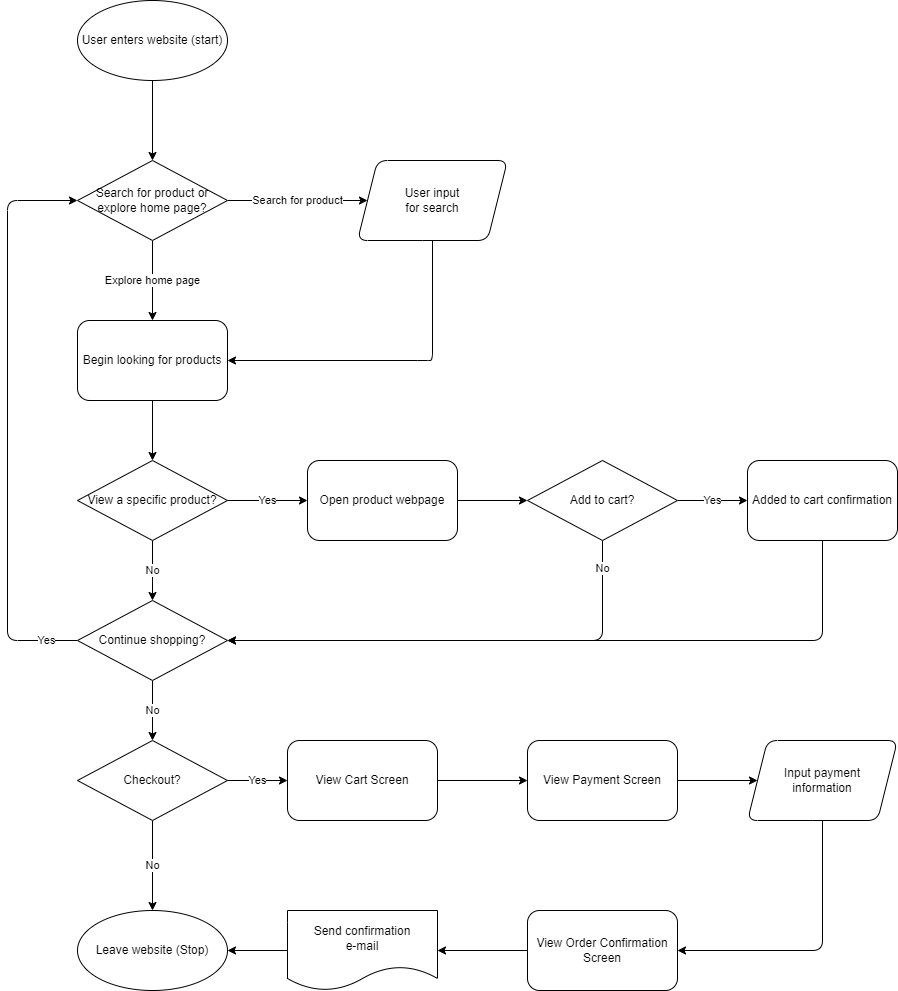

The diagram above was exported from draw.io. Its source (the exported page's mxGraphModel, read from the mxfile embedded in the PNG):
<mxGraphModel dx="581" dy="281" grid="1" gridSize="10" guides="1" tooltips="1" connect="1" arrows="1" fold="1" page="1" pageScale="1" pageWidth="850" pageHeight="1100" math="0" shadow="0">
  <root>
    <mxCell id="0" />
    <mxCell id="1" parent="0" />
    <mxCell id="4" value="" style="edgeStyle=none;html=1;" edge="1" parent="1" source="2" target="3">
      <mxGeometry relative="1" as="geometry" />
    </mxCell>
    <mxCell id="2" value="User enters website (start)" style="ellipse;whiteSpace=wrap;html=1;" vertex="1" parent="1">
      <mxGeometry x="110" y="40" width="150" height="80" as="geometry" />
    </mxCell>
    <mxCell id="6" value="Search for product" style="edgeStyle=none;html=1;" edge="1" parent="1" source="3" target="5">
      <mxGeometry relative="1" as="geometry" />
    </mxCell>
    <mxCell id="8" value="Explore home page" style="edgeStyle=none;html=1;" edge="1" parent="1" source="3" target="7">
      <mxGeometry relative="1" as="geometry" />
    </mxCell>
    <mxCell id="3" value="Search for product or explore home page?" style="rhombus;whiteSpace=wrap;html=1;" vertex="1" parent="1">
      <mxGeometry x="110" y="200" width="150" height="80" as="geometry" />
    </mxCell>
    <mxCell id="9" style="edgeStyle=none;html=1;entryX=1;entryY=0.5;entryDx=0;entryDy=0;" edge="1" parent="1" source="5" target="7">
      <mxGeometry relative="1" as="geometry">
        <Array as="points">
          <mxPoint x="465" y="400" />
          <mxPoint x="460" y="400" />
        </Array>
      </mxGeometry>
    </mxCell>
    <mxCell id="5" value="User input&lt;br&gt;for search" style="shape=parallelogram;perimeter=parallelogramPerimeter;whiteSpace=wrap;html=1;fixedSize=1;rounded=1;" vertex="1" parent="1">
      <mxGeometry x="390" y="200" width="150" height="80" as="geometry" />
    </mxCell>
    <mxCell id="15" style="edgeStyle=none;html=1;entryX=0.5;entryY=0;entryDx=0;entryDy=0;" edge="1" parent="1" source="7" target="14">
      <mxGeometry relative="1" as="geometry" />
    </mxCell>
    <mxCell id="7" value="Begin looking for products" style="rounded=1;whiteSpace=wrap;html=1;" vertex="1" parent="1">
      <mxGeometry x="110" y="360" width="150" height="80" as="geometry" />
    </mxCell>
    <mxCell id="18" value="No" style="edgeStyle=none;html=1;exitX=0.5;exitY=1;exitDx=0;exitDy=0;entryX=0.5;entryY=0;entryDx=0;entryDy=0;" edge="1" parent="1" source="14" target="16">
      <mxGeometry relative="1" as="geometry" />
    </mxCell>
    <mxCell id="20" value="Yes" style="edgeStyle=none;html=1;" edge="1" parent="1" source="14" target="19">
      <mxGeometry relative="1" as="geometry" />
    </mxCell>
    <mxCell id="14" value="View a specific product?" style="rhombus;whiteSpace=wrap;html=1;" vertex="1" parent="1">
      <mxGeometry x="110" y="500" width="150" height="80" as="geometry" />
    </mxCell>
    <mxCell id="28" value="Yes" style="edgeStyle=none;html=1;exitX=0;exitY=0.5;exitDx=0;exitDy=0;entryX=0;entryY=0.5;entryDx=0;entryDy=0;" edge="1" parent="1" source="16" target="3">
      <mxGeometry x="-0.8966" relative="1" as="geometry">
        <Array as="points">
          <mxPoint x="40" y="680" />
          <mxPoint x="40" y="240" />
        </Array>
        <mxPoint x="-1" as="offset" />
      </mxGeometry>
    </mxCell>
    <mxCell id="31" value="No" style="edgeStyle=none;html=1;" edge="1" parent="1" source="16" target="30">
      <mxGeometry relative="1" as="geometry" />
    </mxCell>
    <mxCell id="16" value="Continue shopping?" style="rhombus;whiteSpace=wrap;html=1;" vertex="1" parent="1">
      <mxGeometry x="110" y="640" width="150" height="80" as="geometry" />
    </mxCell>
    <mxCell id="22" style="edgeStyle=none;html=1;exitX=1;exitY=0.5;exitDx=0;exitDy=0;entryX=0;entryY=0.5;entryDx=0;entryDy=0;" edge="1" parent="1" source="19" target="21">
      <mxGeometry relative="1" as="geometry" />
    </mxCell>
    <mxCell id="19" value="Open product webpage" style="rounded=1;whiteSpace=wrap;html=1;" vertex="1" parent="1">
      <mxGeometry x="340" y="500" width="150" height="80" as="geometry" />
    </mxCell>
    <mxCell id="24" value="Yes" style="edgeStyle=none;html=1;" edge="1" parent="1" source="21" target="23">
      <mxGeometry relative="1" as="geometry" />
    </mxCell>
    <mxCell id="25" value="No" style="edgeStyle=none;html=1;exitX=0.5;exitY=1;exitDx=0;exitDy=0;entryX=1;entryY=0.5;entryDx=0;entryDy=0;" edge="1" parent="1" source="21" target="16">
      <mxGeometry x="-0.8824" relative="1" as="geometry">
        <Array as="points">
          <mxPoint x="635" y="680" />
        </Array>
        <mxPoint as="offset" />
      </mxGeometry>
    </mxCell>
    <mxCell id="21" value="Add to cart?" style="rhombus;whiteSpace=wrap;html=1;" vertex="1" parent="1">
      <mxGeometry x="560" y="500" width="150" height="80" as="geometry" />
    </mxCell>
    <mxCell id="26" style="edgeStyle=none;html=1;exitX=0.5;exitY=1;exitDx=0;exitDy=0;entryX=1;entryY=0.5;entryDx=0;entryDy=0;" edge="1" parent="1" source="23" target="16">
      <mxGeometry relative="1" as="geometry">
        <Array as="points">
          <mxPoint x="855" y="680" />
        </Array>
      </mxGeometry>
    </mxCell>
    <mxCell id="23" value="Added to cart confirmation" style="rounded=1;whiteSpace=wrap;html=1;" vertex="1" parent="1">
      <mxGeometry x="780" y="500" width="150" height="80" as="geometry" />
    </mxCell>
    <mxCell id="33" value="No" style="edgeStyle=none;html=1;" edge="1" parent="1" source="30" target="32">
      <mxGeometry relative="1" as="geometry" />
    </mxCell>
    <mxCell id="37" value="Yes" style="edgeStyle=none;html=1;" edge="1" parent="1" source="30" target="36">
      <mxGeometry relative="1" as="geometry" />
    </mxCell>
    <mxCell id="30" value="Checkout?" style="rhombus;whiteSpace=wrap;html=1;" vertex="1" parent="1">
      <mxGeometry x="110" y="780" width="150" height="80" as="geometry" />
    </mxCell>
    <mxCell id="32" value="Leave website (Stop)" style="ellipse;whiteSpace=wrap;html=1;" vertex="1" parent="1">
      <mxGeometry x="110" y="950" width="150" height="80" as="geometry" />
    </mxCell>
    <mxCell id="40" value="" style="edgeStyle=none;html=1;" edge="1" parent="1" source="36" target="39">
      <mxGeometry relative="1" as="geometry" />
    </mxCell>
    <mxCell id="36" value="View Cart Screen" style="rounded=1;whiteSpace=wrap;html=1;" vertex="1" parent="1">
      <mxGeometry x="320" y="780" width="150" height="80" as="geometry" />
    </mxCell>
    <mxCell id="42" value="" style="edgeStyle=none;html=1;" edge="1" parent="1" source="39" target="41">
      <mxGeometry relative="1" as="geometry" />
    </mxCell>
    <mxCell id="39" value="View Payment Screen" style="rounded=1;whiteSpace=wrap;html=1;" vertex="1" parent="1">
      <mxGeometry x="560" y="780" width="150" height="80" as="geometry" />
    </mxCell>
    <mxCell id="44" value="" style="edgeStyle=none;html=1;entryX=1;entryY=0.5;entryDx=0;entryDy=0;" edge="1" parent="1" source="41" target="43">
      <mxGeometry relative="1" as="geometry">
        <Array as="points">
          <mxPoint x="855" y="990" />
        </Array>
      </mxGeometry>
    </mxCell>
    <mxCell id="41" value="Input payment &lt;br&gt;information" style="shape=parallelogram;perimeter=parallelogramPerimeter;whiteSpace=wrap;html=1;fixedSize=1;rounded=1;" vertex="1" parent="1">
      <mxGeometry x="780" y="780" width="150" height="80" as="geometry" />
    </mxCell>
    <mxCell id="46" value="" style="edgeStyle=none;html=1;" edge="1" parent="1" source="43" target="45">
      <mxGeometry relative="1" as="geometry" />
    </mxCell>
    <mxCell id="43" value="View Order Confirmation Screen" style="rounded=1;whiteSpace=wrap;html=1;" vertex="1" parent="1">
      <mxGeometry x="560" y="950" width="150" height="80" as="geometry" />
    </mxCell>
    <mxCell id="47" style="edgeStyle=none;html=1;exitX=0;exitY=0.5;exitDx=0;exitDy=0;entryX=1;entryY=0.5;entryDx=0;entryDy=0;" edge="1" parent="1" source="45" target="32">
      <mxGeometry relative="1" as="geometry" />
    </mxCell>
    <mxCell id="45" value="Send confirmation &lt;br&gt;e-mail" style="shape=document;whiteSpace=wrap;html=1;boundedLbl=1;rounded=1;" vertex="1" parent="1">
      <mxGeometry x="320" y="950" width="150" height="80" as="geometry" />
    </mxCell>
  </root>
</mxGraphModel>